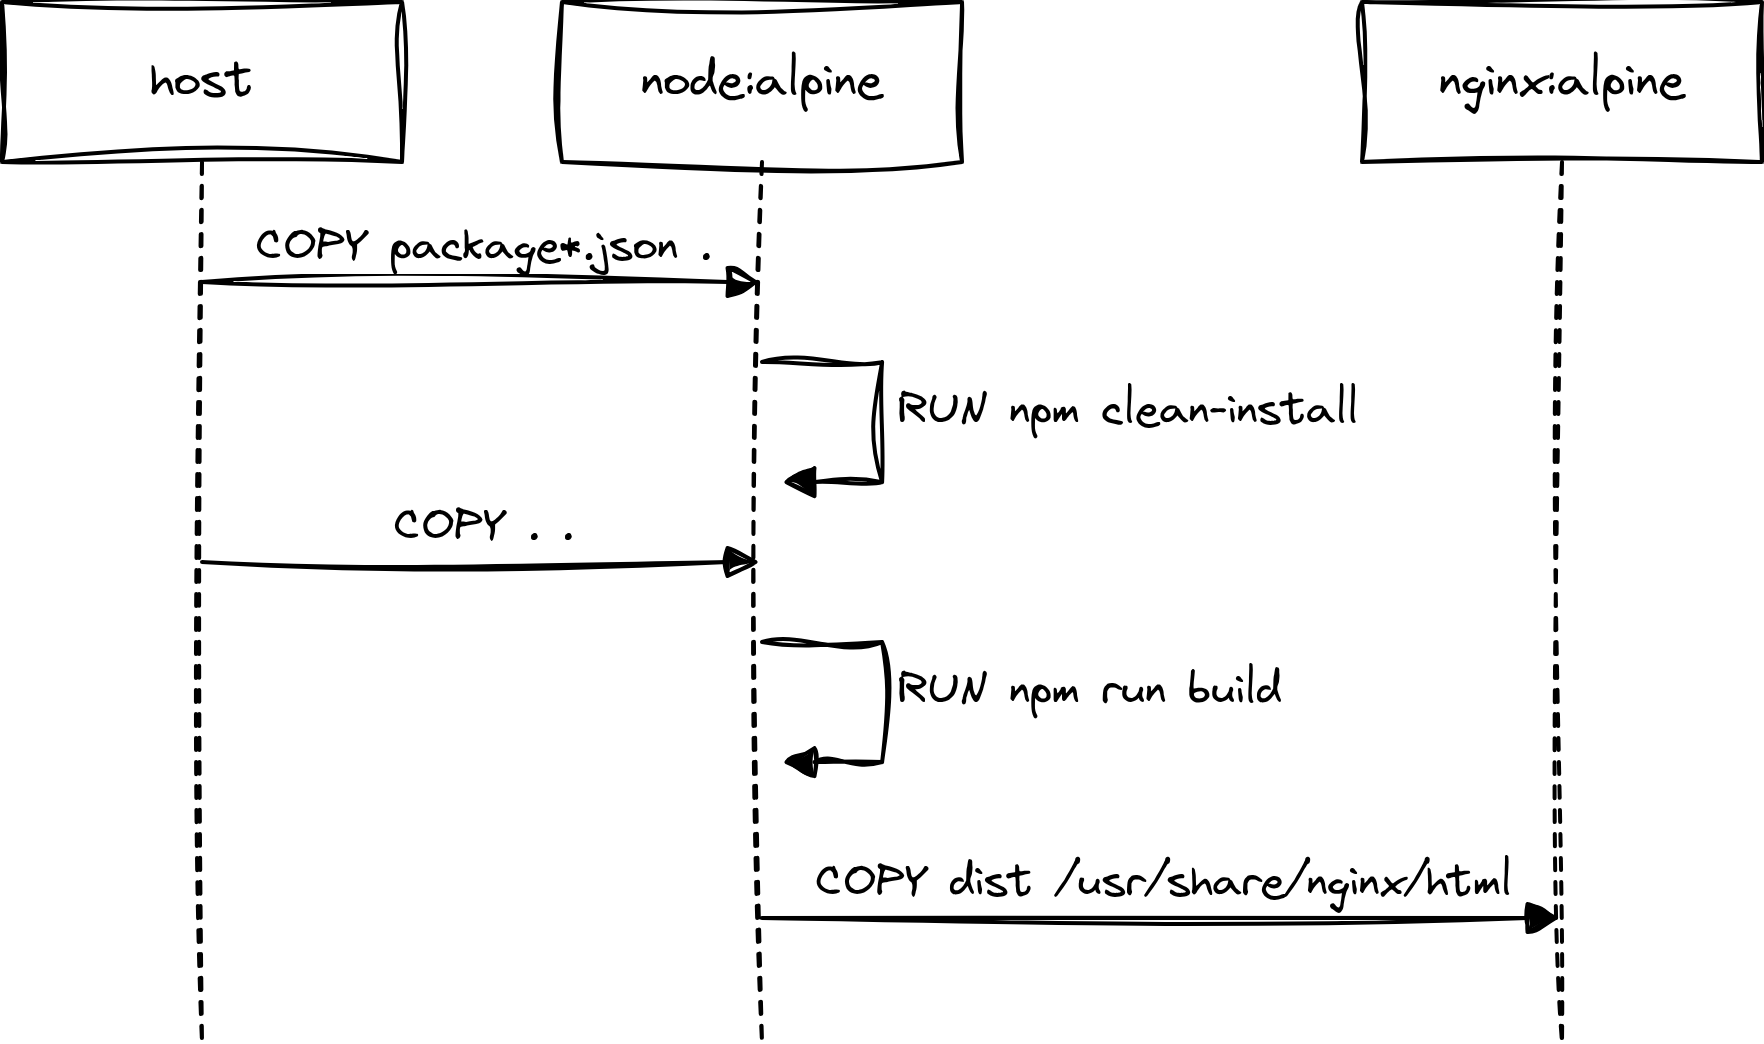

The diagram above was exported from draw.io. Its source (the exported page's mxGraphModel, read from the mxfile embedded in the PNG):
<mxGraphModel dx="445" dy="591" grid="1" gridSize="10" guides="1" tooltips="1" connect="1" arrows="1" fold="1" page="1" pageScale="1" pageWidth="850" pageHeight="1100" math="0" shadow="0">
  <root>
    <mxCell id="0" />
    <mxCell id="1" parent="0" />
    <mxCell id="CQCon2ouiCiUGdNHpZ4s-1" value="node:alpine" style="shape=umlLifeline;perimeter=lifelinePerimeter;whiteSpace=wrap;html=1;container=1;dropTarget=0;collapsible=0;recursiveResize=0;outlineConnect=0;portConstraint=eastwest;newEdgeStyle={&quot;curved&quot;:0,&quot;rounded&quot;:0};sketch=1;curveFitting=1;jiggle=2;fontFamily=Virgil 3 YOFF;" parent="1" vertex="1">
      <mxGeometry x="280" y="320" width="100" height="260" as="geometry" />
    </mxCell>
    <mxCell id="CQCon2ouiCiUGdNHpZ4s-4" value="RUN npm clean-install" style="html=1;align=left;spacingLeft=2;endArrow=block;rounded=0;edgeStyle=orthogonalEdgeStyle;curved=0;rounded=0;sketch=1;curveFitting=1;jiggle=2;fontFamily=Virgil 3 YOFF;" parent="CQCon2ouiCiUGdNHpZ4s-1" edge="1">
      <mxGeometry relative="1" as="geometry">
        <mxPoint x="50" y="90" as="sourcePoint" />
        <Array as="points">
          <mxPoint x="80" y="120" />
        </Array>
        <mxPoint x="55" y="120.02857142857147" as="targetPoint" />
      </mxGeometry>
    </mxCell>
    <mxCell id="CQCon2ouiCiUGdNHpZ4s-2" value="nginx:alpine" style="shape=umlLifeline;perimeter=lifelinePerimeter;whiteSpace=wrap;html=1;container=1;dropTarget=0;collapsible=0;recursiveResize=0;outlineConnect=0;portConstraint=eastwest;newEdgeStyle={&quot;curved&quot;:0,&quot;rounded&quot;:0};sketch=1;curveFitting=1;jiggle=2;fontFamily=Virgil 3 YOFF;" parent="1" vertex="1">
      <mxGeometry x="480" y="320" width="100" height="260" as="geometry" />
    </mxCell>
    <mxCell id="CQCon2ouiCiUGdNHpZ4s-5" value="host" style="shape=umlLifeline;perimeter=lifelinePerimeter;whiteSpace=wrap;html=1;container=1;dropTarget=0;collapsible=0;recursiveResize=0;outlineConnect=0;portConstraint=eastwest;newEdgeStyle={&quot;curved&quot;:0,&quot;rounded&quot;:0};sketch=1;curveFitting=1;jiggle=2;fontFamily=Virgil 3 YOFF;" parent="1" vertex="1">
      <mxGeometry x="140" y="320" width="100" height="260" as="geometry" />
    </mxCell>
    <mxCell id="CQCon2ouiCiUGdNHpZ4s-6" value="COPY . ." style="html=1;verticalAlign=bottom;endArrow=block;curved=0;rounded=0;sketch=1;curveFitting=1;jiggle=2;fontFamily=Virgil 3 YOFF;" parent="1" edge="1">
      <mxGeometry width="80" relative="1" as="geometry">
        <mxPoint x="190" y="460" as="sourcePoint" />
        <mxPoint x="329.5" y="460" as="targetPoint" />
      </mxGeometry>
    </mxCell>
    <mxCell id="CQCon2ouiCiUGdNHpZ4s-8" value="RUN npm run build" style="html=1;align=left;spacingLeft=2;endArrow=block;rounded=0;edgeStyle=orthogonalEdgeStyle;curved=0;rounded=0;sketch=1;curveFitting=1;jiggle=2;fontFamily=Virgil 3 YOFF;" parent="1" edge="1">
      <mxGeometry relative="1" as="geometry">
        <mxPoint x="330" y="480" as="sourcePoint" />
        <Array as="points">
          <mxPoint x="360" y="510" />
        </Array>
        <mxPoint x="335" y="510.02857142857147" as="targetPoint" />
      </mxGeometry>
    </mxCell>
    <mxCell id="CQCon2ouiCiUGdNHpZ4s-9" value="COPY dist /usr/share/nginx/html" style="html=1;verticalAlign=bottom;endArrow=block;curved=0;rounded=0;sketch=1;curveFitting=1;jiggle=2;fontFamily=Virgil 3 YOFF;" parent="1" edge="1">
      <mxGeometry width="80" relative="1" as="geometry">
        <mxPoint x="329.92857142857133" y="549" as="sourcePoint" />
        <mxPoint x="529.5" y="549" as="targetPoint" />
      </mxGeometry>
    </mxCell>
    <mxCell id="hPC-AGC6D43gqiLI_ZLh-1" value="COPY package*.json ." style="html=1;verticalAlign=bottom;endArrow=block;curved=0;rounded=0;sketch=1;curveFitting=1;jiggle=2;fontFamily=Virgil 3 YOFF;" edge="1" parent="1">
      <mxGeometry width="80" relative="1" as="geometry">
        <mxPoint x="190" y="390" as="sourcePoint" />
        <mxPoint x="329.5" y="390" as="targetPoint" />
      </mxGeometry>
    </mxCell>
  </root>
</mxGraphModel>